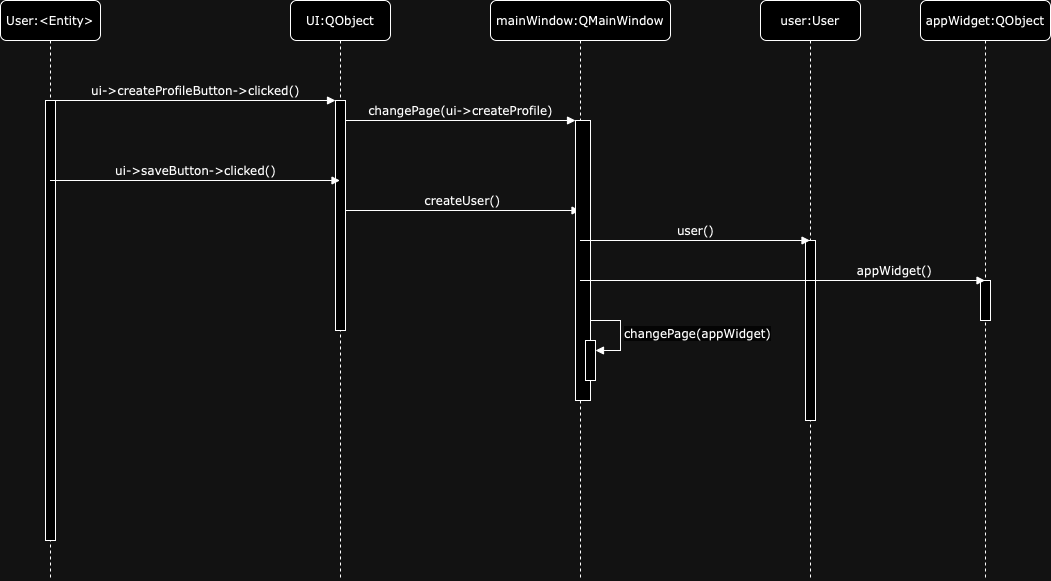

The diagram above was exported from draw.io. Its source (the exported page's mxGraphModel, read from the mxfile embedded in the PNG):
<mxGraphModel dx="1026" dy="772" grid="1" gridSize="10" guides="1" tooltips="1" connect="1" arrows="1" fold="1" page="1" pageScale="1" pageWidth="1100" pageHeight="850" background="none" math="0" shadow="0">
  <root>
    <mxCell id="0" />
    <mxCell id="1" parent="0" />
    <mxCell id="TUYUjxGNX40BBVXZpO4H-1" value="UI:QObject" style="shape=umlLifeline;perimeter=lifelinePerimeter;whiteSpace=wrap;html=1;container=1;collapsible=0;recursiveResize=0;outlineConnect=0;rounded=1;shadow=0;comic=0;labelBackgroundColor=none;strokeWidth=1;fontFamily=Verdana;fontSize=12;align=center;" vertex="1" parent="1">
      <mxGeometry x="390" y="160" width="100" height="580" as="geometry" />
    </mxCell>
    <mxCell id="TUYUjxGNX40BBVXZpO4H-2" value="" style="html=1;points=[];perimeter=orthogonalPerimeter;rounded=0;shadow=0;comic=0;labelBackgroundColor=none;strokeWidth=1;fontFamily=Verdana;fontSize=12;align=center;" vertex="1" parent="TUYUjxGNX40BBVXZpO4H-1">
      <mxGeometry x="45" y="100" width="10" height="230" as="geometry" />
    </mxCell>
    <mxCell id="TUYUjxGNX40BBVXZpO4H-3" value="createUser()" style="html=1;verticalAlign=bottom;endArrow=block;labelBackgroundColor=none;fontFamily=Verdana;fontSize=12;edgeStyle=elbowEdgeStyle;elbow=vertical;" edge="1" parent="TUYUjxGNX40BBVXZpO4H-1" target="TUYUjxGNX40BBVXZpO4H-4">
      <mxGeometry relative="1" as="geometry">
        <mxPoint x="55" y="210" as="sourcePoint" />
        <mxPoint x="260" y="210" as="targetPoint" />
        <mxPoint as="offset" />
      </mxGeometry>
    </mxCell>
    <mxCell id="TUYUjxGNX40BBVXZpO4H-4" value="mainWindow:QMainWindow" style="shape=umlLifeline;perimeter=lifelinePerimeter;whiteSpace=wrap;html=1;container=1;collapsible=0;recursiveResize=0;outlineConnect=0;rounded=1;shadow=0;comic=0;labelBackgroundColor=none;strokeWidth=1;fontFamily=Verdana;fontSize=12;align=center;" vertex="1" parent="1">
      <mxGeometry x="590" y="160" width="180" height="580" as="geometry" />
    </mxCell>
    <mxCell id="TUYUjxGNX40BBVXZpO4H-5" value="" style="html=1;points=[];perimeter=orthogonalPerimeter;rounded=0;shadow=0;comic=0;labelBackgroundColor=none;strokeWidth=1;fontFamily=Verdana;fontSize=12;align=center;" vertex="1" parent="TUYUjxGNX40BBVXZpO4H-4">
      <mxGeometry x="85" y="120" width="15" height="280" as="geometry" />
    </mxCell>
    <mxCell id="TUYUjxGNX40BBVXZpO4H-6" value="" style="html=1;points=[[0,0,0,0,5],[0,1,0,0,-5],[1,0,0,0,5],[1,1,0,0,-5]];perimeter=orthogonalPerimeter;outlineConnect=0;targetShapes=umlLifeline;portConstraint=eastwest;newEdgeStyle={&quot;curved&quot;:0,&quot;rounded&quot;:0};" vertex="1" parent="TUYUjxGNX40BBVXZpO4H-4">
      <mxGeometry x="95" y="340" width="10" height="40" as="geometry" />
    </mxCell>
    <mxCell id="TUYUjxGNX40BBVXZpO4H-7" value="&lt;span style=&quot;font-family: Verdana; font-size: 12px; text-align: center; background-color: rgb(251, 251, 251);&quot;&gt;changePage(appWidget)&lt;/span&gt;" style="html=1;align=left;spacingLeft=2;endArrow=block;rounded=0;edgeStyle=orthogonalEdgeStyle;curved=0;rounded=0;" edge="1" parent="TUYUjxGNX40BBVXZpO4H-4" target="TUYUjxGNX40BBVXZpO4H-6">
      <mxGeometry x="0.0118" relative="1" as="geometry">
        <mxPoint x="100" y="320" as="sourcePoint" />
        <Array as="points">
          <mxPoint x="130" y="350" />
        </Array>
        <mxPoint as="offset" />
      </mxGeometry>
    </mxCell>
    <mxCell id="TUYUjxGNX40BBVXZpO4H-8" value="user:User" style="shape=umlLifeline;perimeter=lifelinePerimeter;whiteSpace=wrap;html=1;container=1;collapsible=0;recursiveResize=0;outlineConnect=0;rounded=1;shadow=0;comic=0;labelBackgroundColor=none;strokeWidth=1;fontFamily=Verdana;fontSize=12;align=center;" vertex="1" parent="1">
      <mxGeometry x="860" y="160" width="100" height="580" as="geometry" />
    </mxCell>
    <mxCell id="TUYUjxGNX40BBVXZpO4H-9" value="" style="html=1;points=[];perimeter=orthogonalPerimeter;rounded=0;shadow=0;comic=0;labelBackgroundColor=none;strokeWidth=1;fontFamily=Verdana;fontSize=12;align=center;" vertex="1" parent="TUYUjxGNX40BBVXZpO4H-8">
      <mxGeometry x="45" y="240" width="10" height="180" as="geometry" />
    </mxCell>
    <mxCell id="TUYUjxGNX40BBVXZpO4H-10" value="appWidget:QObject" style="shape=umlLifeline;perimeter=lifelinePerimeter;whiteSpace=wrap;html=1;container=1;collapsible=0;recursiveResize=0;outlineConnect=0;rounded=1;shadow=0;comic=0;labelBackgroundColor=none;strokeWidth=1;fontFamily=Verdana;fontSize=12;align=center;" vertex="1" parent="1">
      <mxGeometry x="1020" y="160" width="130" height="580" as="geometry" />
    </mxCell>
    <mxCell id="TUYUjxGNX40BBVXZpO4H-11" value="" style="html=1;points=[];perimeter=orthogonalPerimeter;rounded=0;shadow=0;comic=0;labelBackgroundColor=none;strokeWidth=1;fontFamily=Verdana;fontSize=12;align=center;" vertex="1" parent="TUYUjxGNX40BBVXZpO4H-10">
      <mxGeometry x="60" y="280" width="10" height="40" as="geometry" />
    </mxCell>
    <mxCell id="TUYUjxGNX40BBVXZpO4H-16" value="User:&amp;lt;Entity&amp;gt;" style="shape=umlLifeline;perimeter=lifelinePerimeter;whiteSpace=wrap;html=1;container=1;collapsible=0;recursiveResize=0;outlineConnect=0;rounded=1;shadow=0;comic=0;labelBackgroundColor=none;strokeWidth=1;fontFamily=Verdana;fontSize=12;align=center;" vertex="1" parent="1">
      <mxGeometry x="100" y="160" width="100" height="580" as="geometry" />
    </mxCell>
    <mxCell id="TUYUjxGNX40BBVXZpO4H-17" value="" style="html=1;points=[];perimeter=orthogonalPerimeter;rounded=0;shadow=0;comic=0;labelBackgroundColor=none;strokeWidth=1;fontFamily=Verdana;fontSize=12;align=center;" vertex="1" parent="TUYUjxGNX40BBVXZpO4H-16">
      <mxGeometry x="45" y="100" width="10" height="440" as="geometry" />
    </mxCell>
    <mxCell id="TUYUjxGNX40BBVXZpO4H-18" value="appWidget()" style="html=1;verticalAlign=bottom;endArrow=block;labelBackgroundColor=none;fontFamily=Verdana;fontSize=12;edgeStyle=elbowEdgeStyle;elbow=vertical;" edge="1" parent="1" target="TUYUjxGNX40BBVXZpO4H-10">
      <mxGeometry x="0.5506" relative="1" as="geometry">
        <mxPoint x="679.5" y="440" as="sourcePoint" />
        <mxPoint x="1060" y="440" as="targetPoint" />
        <mxPoint as="offset" />
      </mxGeometry>
    </mxCell>
    <mxCell id="TUYUjxGNX40BBVXZpO4H-20" value="ui-&amp;gt;createProfileButton-&amp;gt;clicked()" style="html=1;verticalAlign=bottom;endArrow=block;entryX=0;entryY=0;labelBackgroundColor=none;fontFamily=Verdana;fontSize=12;edgeStyle=elbowEdgeStyle;elbow=vertical;" edge="1" parent="1" source="TUYUjxGNX40BBVXZpO4H-17" target="TUYUjxGNX40BBVXZpO4H-2">
      <mxGeometry relative="1" as="geometry">
        <mxPoint x="380" y="270" as="sourcePoint" />
        <mxPoint as="offset" />
      </mxGeometry>
    </mxCell>
    <mxCell id="TUYUjxGNX40BBVXZpO4H-21" value="changePage(ui-&amp;gt;createProfile)" style="html=1;verticalAlign=bottom;endArrow=block;entryX=0;entryY=0;labelBackgroundColor=none;fontFamily=Verdana;fontSize=12;edgeStyle=elbowEdgeStyle;elbow=vertical;" edge="1" parent="1" source="TUYUjxGNX40BBVXZpO4H-2" target="TUYUjxGNX40BBVXZpO4H-5">
      <mxGeometry relative="1" as="geometry">
        <mxPoint x="530" y="280" as="sourcePoint" />
        <mxPoint as="offset" />
      </mxGeometry>
    </mxCell>
    <mxCell id="TUYUjxGNX40BBVXZpO4H-29" value="ui-&amp;gt;saveButton-&amp;gt;clicked()" style="html=1;verticalAlign=bottom;endArrow=block;labelBackgroundColor=none;fontFamily=Verdana;fontSize=12;edgeStyle=elbowEdgeStyle;elbow=vertical;" edge="1" parent="1" target="TUYUjxGNX40BBVXZpO4H-1">
      <mxGeometry relative="1" as="geometry">
        <mxPoint x="149.5" y="340" as="sourcePoint" />
        <mxPoint as="offset" />
        <mxPoint x="420" y="340" as="targetPoint" />
      </mxGeometry>
    </mxCell>
    <mxCell id="TUYUjxGNX40BBVXZpO4H-30" value="user()" style="html=1;verticalAlign=bottom;endArrow=block;labelBackgroundColor=none;fontFamily=Verdana;fontSize=12;edgeStyle=elbowEdgeStyle;elbow=horizontal;" edge="1" parent="1" source="TUYUjxGNX40BBVXZpO4H-4" target="TUYUjxGNX40BBVXZpO4H-8">
      <mxGeometry relative="1" as="geometry">
        <mxPoint x="710" y="400" as="sourcePoint" />
        <Array as="points">
          <mxPoint x="770.5" y="400" />
        </Array>
        <mxPoint x="890" y="400" as="targetPoint" />
      </mxGeometry>
    </mxCell>
  </root>
</mxGraphModel>